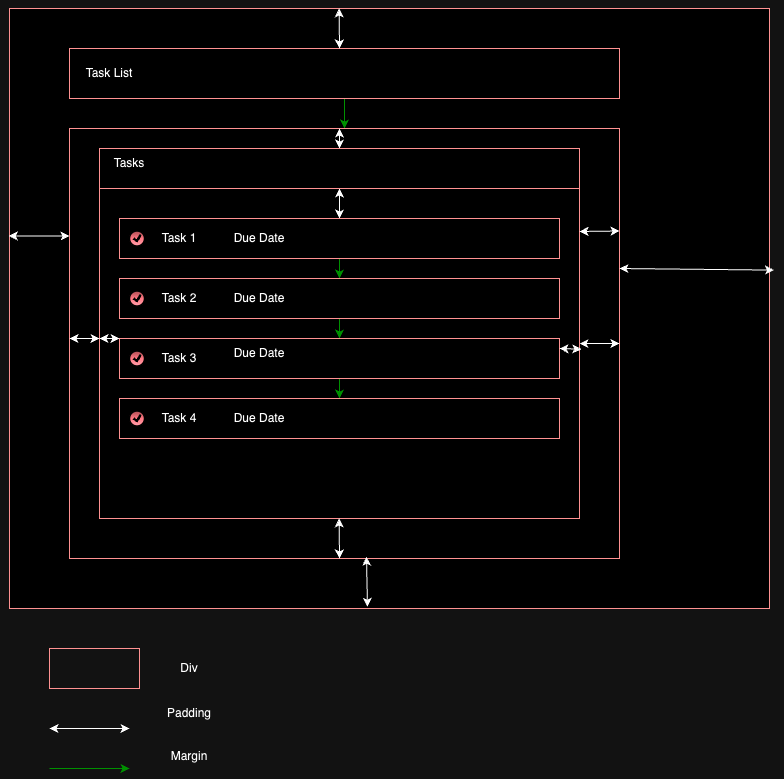

The diagram above was exported from draw.io. Its source (the exported page's mxGraphModel, read from the mxfile embedded in the PNG):
<mxGraphModel dx="1207" dy="806" grid="1" gridSize="10" guides="1" tooltips="1" connect="1" arrows="1" fold="1" page="1" pageScale="1" pageWidth="850" pageHeight="1100" math="0" shadow="0">
  <root>
    <mxCell id="0" />
    <mxCell id="1" parent="0" />
    <mxCell id="gvvqARXl-MxsE6wku--B-4" value="" style="rounded=0;whiteSpace=wrap;html=1;gradientColor=none;strokeColor=#ff0000;" vertex="1" parent="1">
      <mxGeometry x="40" y="40" width="760" height="600" as="geometry" />
    </mxCell>
    <mxCell id="gvvqARXl-MxsE6wku--B-49" style="edgeStyle=orthogonalEdgeStyle;rounded=0;orthogonalLoop=1;jettySize=auto;html=1;exitX=0.5;exitY=1;exitDx=0;exitDy=0;strokeColor=#00ff00;" edge="1" parent="1" source="gvvqARXl-MxsE6wku--B-5" target="gvvqARXl-MxsE6wku--B-7">
      <mxGeometry relative="1" as="geometry" />
    </mxCell>
    <mxCell id="gvvqARXl-MxsE6wku--B-5" value="" style="rounded=0;whiteSpace=wrap;html=1;fillColor=none;strokeColor=#ff0000;" vertex="1" parent="1">
      <mxGeometry x="100" y="80" width="550" height="50" as="geometry" />
    </mxCell>
    <mxCell id="gvvqARXl-MxsE6wku--B-6" value="Task List" style="text;html=1;align=center;verticalAlign=middle;whiteSpace=wrap;rounded=0;" vertex="1" parent="1">
      <mxGeometry x="110" y="90" width="60" height="30" as="geometry" />
    </mxCell>
    <mxCell id="gvvqARXl-MxsE6wku--B-7" value="" style="rounded=0;whiteSpace=wrap;html=1;fillColor=none;strokeColor=#ff0000;" vertex="1" parent="1">
      <mxGeometry x="100" y="160" width="550" height="430" as="geometry" />
    </mxCell>
    <mxCell id="gvvqARXl-MxsE6wku--B-8" value="Tasks" style="text;html=1;align=center;verticalAlign=middle;whiteSpace=wrap;rounded=0;" vertex="1" parent="1">
      <mxGeometry x="130" y="180" width="60" height="30" as="geometry" />
    </mxCell>
    <mxCell id="gvvqARXl-MxsE6wku--B-41" style="edgeStyle=orthogonalEdgeStyle;rounded=0;orthogonalLoop=1;jettySize=auto;html=1;exitX=0.5;exitY=0;exitDx=0;exitDy=0;entryX=0.5;entryY=0;entryDx=0;entryDy=0;" edge="1" parent="1" source="gvvqARXl-MxsE6wku--B-9" target="gvvqARXl-MxsE6wku--B-10">
      <mxGeometry relative="1" as="geometry" />
    </mxCell>
    <mxCell id="gvvqARXl-MxsE6wku--B-9" value="" style="rounded=0;whiteSpace=wrap;html=1;fillColor=none;strokeColor=#ff0000;" vertex="1" parent="1">
      <mxGeometry x="130" y="220" width="480" height="330" as="geometry" />
    </mxCell>
    <mxCell id="gvvqARXl-MxsE6wku--B-39" style="edgeStyle=orthogonalEdgeStyle;rounded=0;orthogonalLoop=1;jettySize=auto;html=1;exitX=0.5;exitY=1;exitDx=0;exitDy=0;entryX=0.5;entryY=0;entryDx=0;entryDy=0;strokeColor=#00ff00;" edge="1" parent="1" source="gvvqARXl-MxsE6wku--B-10" target="gvvqARXl-MxsE6wku--B-11">
      <mxGeometry relative="1" as="geometry" />
    </mxCell>
    <mxCell id="gvvqARXl-MxsE6wku--B-42" style="edgeStyle=orthogonalEdgeStyle;rounded=0;orthogonalLoop=1;jettySize=auto;html=1;exitX=0.5;exitY=0;exitDx=0;exitDy=0;entryX=0.5;entryY=0;entryDx=0;entryDy=0;" edge="1" parent="1" source="gvvqARXl-MxsE6wku--B-10" target="gvvqARXl-MxsE6wku--B-9">
      <mxGeometry relative="1" as="geometry" />
    </mxCell>
    <mxCell id="gvvqARXl-MxsE6wku--B-10" value="" style="rounded=0;whiteSpace=wrap;html=1;fillColor=none;strokeColor=#ff0000;" vertex="1" parent="1">
      <mxGeometry x="150" y="250" width="440" height="40" as="geometry" />
    </mxCell>
    <mxCell id="gvvqARXl-MxsE6wku--B-40" style="edgeStyle=orthogonalEdgeStyle;rounded=0;orthogonalLoop=1;jettySize=auto;html=1;entryX=0.5;entryY=0;entryDx=0;entryDy=0;strokeColor=#00ff00;" edge="1" parent="1" source="gvvqARXl-MxsE6wku--B-11" target="gvvqARXl-MxsE6wku--B-12">
      <mxGeometry relative="1" as="geometry" />
    </mxCell>
    <mxCell id="gvvqARXl-MxsE6wku--B-11" value="" style="rounded=0;whiteSpace=wrap;html=1;fillColor=none;strokeColor=#ff0000;" vertex="1" parent="1">
      <mxGeometry x="150" y="310" width="440" height="40" as="geometry" />
    </mxCell>
    <mxCell id="gvvqARXl-MxsE6wku--B-38" style="edgeStyle=orthogonalEdgeStyle;rounded=0;orthogonalLoop=1;jettySize=auto;html=1;exitX=0.5;exitY=1;exitDx=0;exitDy=0;entryX=0.5;entryY=0;entryDx=0;entryDy=0;strokeColor=#00ff00;" edge="1" parent="1" source="gvvqARXl-MxsE6wku--B-12" target="gvvqARXl-MxsE6wku--B-13">
      <mxGeometry relative="1" as="geometry" />
    </mxCell>
    <mxCell id="gvvqARXl-MxsE6wku--B-12" value="" style="rounded=0;whiteSpace=wrap;html=1;fillColor=none;strokeColor=#ff0000;" vertex="1" parent="1">
      <mxGeometry x="150" y="370" width="440" height="40" as="geometry" />
    </mxCell>
    <mxCell id="gvvqARXl-MxsE6wku--B-13" value="" style="rounded=0;whiteSpace=wrap;html=1;fillColor=none;strokeColor=#ff0000;" vertex="1" parent="1">
      <mxGeometry x="150" y="430" width="440" height="40" as="geometry" />
    </mxCell>
    <mxCell id="gvvqARXl-MxsE6wku--B-14" value="" style="verticalLabelPosition=bottom;verticalAlign=top;html=1;shadow=0;dashed=0;strokeWidth=1;shape=mxgraph.ios.iCheckIcon;fillColor=#e8878E;fillColor2=#BD1421;strokeColor=#ffffff;sketch=0;" vertex="1" parent="1">
      <mxGeometry x="160" y="262.5" width="15" height="15" as="geometry" />
    </mxCell>
    <mxCell id="gvvqARXl-MxsE6wku--B-15" value="" style="verticalLabelPosition=bottom;verticalAlign=top;html=1;shadow=0;dashed=0;strokeWidth=1;shape=mxgraph.ios.iCheckIcon;fillColor=#e8878E;fillColor2=#BD1421;strokeColor=#ffffff;sketch=0;" vertex="1" parent="1">
      <mxGeometry x="160" y="322.5" width="15" height="15" as="geometry" />
    </mxCell>
    <mxCell id="gvvqARXl-MxsE6wku--B-16" value="" style="verticalLabelPosition=bottom;verticalAlign=top;html=1;shadow=0;dashed=0;strokeWidth=1;shape=mxgraph.ios.iCheckIcon;fillColor=#e8878E;fillColor2=#BD1421;strokeColor=#ffffff;sketch=0;" vertex="1" parent="1">
      <mxGeometry x="160" y="382.5" width="15" height="15" as="geometry" />
    </mxCell>
    <mxCell id="gvvqARXl-MxsE6wku--B-17" value="" style="verticalLabelPosition=bottom;verticalAlign=top;html=1;shadow=0;dashed=0;strokeWidth=1;shape=mxgraph.ios.iCheckIcon;fillColor=#e8878E;fillColor2=#BD1421;strokeColor=#ffffff;sketch=0;" vertex="1" parent="1">
      <mxGeometry x="160" y="442.5" width="15" height="15" as="geometry" />
    </mxCell>
    <mxCell id="gvvqARXl-MxsE6wku--B-18" value="Task 1" style="text;html=1;align=center;verticalAlign=middle;whiteSpace=wrap;rounded=0;" vertex="1" parent="1">
      <mxGeometry x="180" y="255" width="60" height="30" as="geometry" />
    </mxCell>
    <mxCell id="gvvqARXl-MxsE6wku--B-19" value="Task 2" style="text;html=1;align=center;verticalAlign=middle;whiteSpace=wrap;rounded=0;" vertex="1" parent="1">
      <mxGeometry x="180" y="315" width="60" height="30" as="geometry" />
    </mxCell>
    <mxCell id="gvvqARXl-MxsE6wku--B-20" value="Task 3" style="text;html=1;align=center;verticalAlign=middle;whiteSpace=wrap;rounded=0;" vertex="1" parent="1">
      <mxGeometry x="180" y="375" width="60" height="30" as="geometry" />
    </mxCell>
    <mxCell id="gvvqARXl-MxsE6wku--B-21" value="Task 4" style="text;html=1;align=center;verticalAlign=middle;whiteSpace=wrap;rounded=0;" vertex="1" parent="1">
      <mxGeometry x="180" y="435" width="60" height="30" as="geometry" />
    </mxCell>
    <mxCell id="gvvqARXl-MxsE6wku--B-24" value="Due Date" style="text;html=1;align=center;verticalAlign=middle;whiteSpace=wrap;rounded=0;" vertex="1" parent="1">
      <mxGeometry x="260" y="255" width="60" height="30" as="geometry" />
    </mxCell>
    <mxCell id="gvvqARXl-MxsE6wku--B-25" value="Due Date" style="text;html=1;align=center;verticalAlign=middle;whiteSpace=wrap;rounded=0;" vertex="1" parent="1">
      <mxGeometry x="260" y="315" width="60" height="30" as="geometry" />
    </mxCell>
    <mxCell id="gvvqARXl-MxsE6wku--B-26" value="Due Date" style="text;html=1;align=center;verticalAlign=middle;whiteSpace=wrap;rounded=0;" vertex="1" parent="1">
      <mxGeometry x="260" y="370" width="60" height="30" as="geometry" />
    </mxCell>
    <mxCell id="gvvqARXl-MxsE6wku--B-27" value="Due Date" style="text;html=1;align=center;verticalAlign=middle;whiteSpace=wrap;rounded=0;" vertex="1" parent="1">
      <mxGeometry x="260" y="435" width="60" height="30" as="geometry" />
    </mxCell>
    <mxCell id="gvvqARXl-MxsE6wku--B-28" value="" style="endArrow=classic;startArrow=classic;html=1;rounded=0;entryX=1;entryY=0.5;entryDx=0;entryDy=0;exitX=1;exitY=0.47;exitDx=0;exitDy=0;exitPerimeter=0;" edge="1" parent="1" source="gvvqARXl-MxsE6wku--B-9" target="gvvqARXl-MxsE6wku--B-7">
      <mxGeometry width="50" height="50" relative="1" as="geometry">
        <mxPoint x="420" y="380" as="sourcePoint" />
        <mxPoint x="470" y="330" as="targetPoint" />
      </mxGeometry>
    </mxCell>
    <mxCell id="gvvqARXl-MxsE6wku--B-30" value="" style="endArrow=classic;startArrow=classic;html=1;rounded=0;entryX=1;entryY=0.5;entryDx=0;entryDy=0;" edge="1" parent="1">
      <mxGeometry width="50" height="50" relative="1" as="geometry">
        <mxPoint x="100" y="370" as="sourcePoint" />
        <mxPoint x="130" y="370" as="targetPoint" />
      </mxGeometry>
    </mxCell>
    <mxCell id="gvvqARXl-MxsE6wku--B-33" value="" style="endArrow=classic;startArrow=classic;html=1;rounded=0;exitX=0.5;exitY=0;exitDx=0;exitDy=0;" edge="1" parent="1" source="gvvqARXl-MxsE6wku--B-52">
      <mxGeometry width="50" height="50" relative="1" as="geometry">
        <mxPoint x="320" y="210" as="sourcePoint" />
        <mxPoint x="370" y="160" as="targetPoint" />
      </mxGeometry>
    </mxCell>
    <mxCell id="gvvqARXl-MxsE6wku--B-34" value="" style="endArrow=classic;startArrow=classic;html=1;rounded=0;" edge="1" parent="1">
      <mxGeometry width="50" height="50" relative="1" as="geometry">
        <mxPoint x="370" y="590" as="sourcePoint" />
        <mxPoint x="369.62" y="550" as="targetPoint" />
      </mxGeometry>
    </mxCell>
    <mxCell id="gvvqARXl-MxsE6wku--B-44" value="" style="endArrow=classic;startArrow=classic;html=1;rounded=0;entryX=0;entryY=0;entryDx=0;entryDy=0;" edge="1" parent="1" target="gvvqARXl-MxsE6wku--B-12">
      <mxGeometry width="50" height="50" relative="1" as="geometry">
        <mxPoint x="130" y="370" as="sourcePoint" />
        <mxPoint x="140" y="380" as="targetPoint" />
      </mxGeometry>
    </mxCell>
    <mxCell id="gvvqARXl-MxsE6wku--B-45" value="" style="endArrow=classic;startArrow=classic;html=1;rounded=0;entryX=1;entryY=0.25;entryDx=0;entryDy=0;exitX=1.004;exitY=0.487;exitDx=0;exitDy=0;exitPerimeter=0;" edge="1" parent="1" source="gvvqARXl-MxsE6wku--B-9" target="gvvqARXl-MxsE6wku--B-12">
      <mxGeometry width="50" height="50" relative="1" as="geometry">
        <mxPoint x="620" y="385" as="sourcePoint" />
        <mxPoint x="660" y="385" as="targetPoint" />
      </mxGeometry>
    </mxCell>
    <mxCell id="gvvqARXl-MxsE6wku--B-46" value="" style="endArrow=classic;startArrow=classic;html=1;rounded=0;entryX=0;entryY=0.25;entryDx=0;entryDy=0;exitX=-0.001;exitY=0.379;exitDx=0;exitDy=0;exitPerimeter=0;" edge="1" parent="1" source="gvvqARXl-MxsE6wku--B-4" target="gvvqARXl-MxsE6wku--B-7">
      <mxGeometry width="50" height="50" relative="1" as="geometry">
        <mxPoint x="110" y="380" as="sourcePoint" />
        <mxPoint x="140" y="380" as="targetPoint" />
      </mxGeometry>
    </mxCell>
    <mxCell id="gvvqARXl-MxsE6wku--B-47" value="" style="endArrow=classic;startArrow=classic;html=1;rounded=0;entryX=0;entryY=0.25;entryDx=0;entryDy=0;" edge="1" parent="1">
      <mxGeometry width="50" height="50" relative="1" as="geometry">
        <mxPoint x="610" y="263" as="sourcePoint" />
        <mxPoint x="650" y="262.5" as="targetPoint" />
      </mxGeometry>
    </mxCell>
    <mxCell id="gvvqARXl-MxsE6wku--B-48" value="" style="endArrow=classic;startArrow=classic;html=1;rounded=0;" edge="1" parent="1">
      <mxGeometry width="50" height="50" relative="1" as="geometry">
        <mxPoint x="370" y="80" as="sourcePoint" />
        <mxPoint x="369.62" y="40" as="targetPoint" />
      </mxGeometry>
    </mxCell>
    <mxCell id="gvvqARXl-MxsE6wku--B-50" value="" style="endArrow=classic;startArrow=classic;html=1;rounded=0;exitX=0.54;exitY=0.996;exitDx=0;exitDy=0;exitPerimeter=0;entryX=0.471;entryY=0.997;entryDx=0;entryDy=0;entryPerimeter=0;" edge="1" parent="1" source="gvvqARXl-MxsE6wku--B-7" target="gvvqARXl-MxsE6wku--B-4">
      <mxGeometry width="50" height="50" relative="1" as="geometry">
        <mxPoint x="380" y="600" as="sourcePoint" />
        <mxPoint x="390" y="640" as="targetPoint" />
      </mxGeometry>
    </mxCell>
    <mxCell id="gvvqARXl-MxsE6wku--B-51" value="" style="endArrow=classic;startArrow=classic;html=1;rounded=0;entryX=1.006;entryY=0.436;entryDx=0;entryDy=0;exitX=-0.001;exitY=0.379;exitDx=0;exitDy=0;exitPerimeter=0;entryPerimeter=0;" edge="1" parent="1" target="gvvqARXl-MxsE6wku--B-4">
      <mxGeometry width="50" height="50" relative="1" as="geometry">
        <mxPoint x="650" y="300" as="sourcePoint" />
        <mxPoint x="711" y="301" as="targetPoint" />
      </mxGeometry>
    </mxCell>
    <mxCell id="gvvqARXl-MxsE6wku--B-52" value="" style="rounded=0;whiteSpace=wrap;html=1;fillColor=none;strokeColor=#ff0000;" vertex="1" parent="1">
      <mxGeometry x="130" y="180" width="480" height="40" as="geometry" />
    </mxCell>
    <mxCell id="gvvqARXl-MxsE6wku--B-55" value="" style="rounded=0;whiteSpace=wrap;html=1;fillColor=none;strokeColor=#ff0000;" vertex="1" parent="1">
      <mxGeometry x="80" y="680" width="90" height="40" as="geometry" />
    </mxCell>
    <mxCell id="gvvqARXl-MxsE6wku--B-56" value="Div" style="text;html=1;align=center;verticalAlign=middle;whiteSpace=wrap;rounded=0;" vertex="1" parent="1">
      <mxGeometry x="190" y="685" width="60" height="30" as="geometry" />
    </mxCell>
    <mxCell id="gvvqARXl-MxsE6wku--B-57" value="" style="endArrow=classic;startArrow=classic;html=1;rounded=0;" edge="1" parent="1">
      <mxGeometry width="50" height="50" relative="1" as="geometry">
        <mxPoint x="80" y="760" as="sourcePoint" />
        <mxPoint x="160" y="760" as="targetPoint" />
      </mxGeometry>
    </mxCell>
    <mxCell id="gvvqARXl-MxsE6wku--B-58" value="Padding" style="text;html=1;align=center;verticalAlign=middle;whiteSpace=wrap;rounded=0;" vertex="1" parent="1">
      <mxGeometry x="190" y="730" width="60" height="30" as="geometry" />
    </mxCell>
    <mxCell id="gvvqARXl-MxsE6wku--B-59" value="" style="endArrow=classic;html=1;rounded=0;strokeColor=#00ff00;" edge="1" parent="1">
      <mxGeometry width="50" height="50" relative="1" as="geometry">
        <mxPoint x="80" y="800" as="sourcePoint" />
        <mxPoint x="160" y="800" as="targetPoint" />
      </mxGeometry>
    </mxCell>
    <mxCell id="gvvqARXl-MxsE6wku--B-60" value="Margin&lt;div&gt;&lt;br&gt;&lt;/div&gt;" style="text;html=1;align=center;verticalAlign=middle;whiteSpace=wrap;rounded=0;" vertex="1" parent="1">
      <mxGeometry x="190" y="780" width="60" height="30" as="geometry" />
    </mxCell>
  </root>
</mxGraphModel>